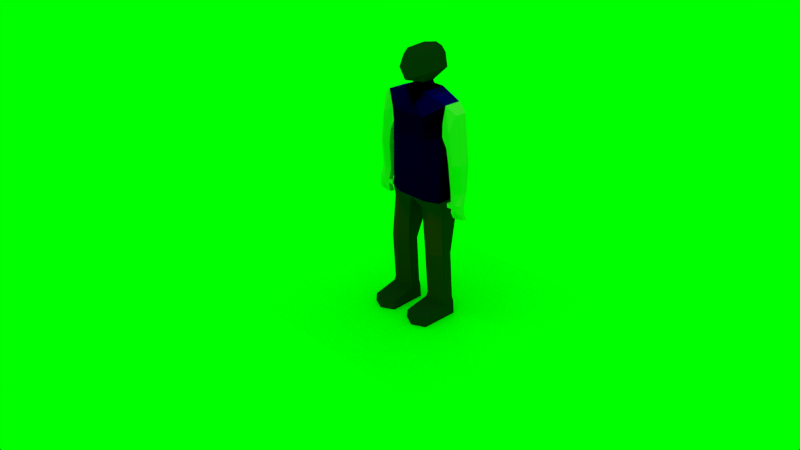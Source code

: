 # Source: perso.blend  (saved by Blender 2.63.0; exported with 4.5.12 LTS)
import bpy
from mathutils import Matrix  # noqa: F401  (used for matrix-valued properties, if any)

bpy.ops.wm.read_factory_settings(use_empty=True)
scene = bpy.context.scene
scene.name = 'Scene'

# ---- collections
col_collection_1 = bpy.data.collections.new('Collection 1'); scene.collection.children.link(col_collection_1)
col_collection_2 = bpy.data.collections.new('Collection 2'); scene.collection.children.link(col_collection_2)
col_collection_2.hide_render = True
col_collection_2.hide_viewport = True
col_collection_3 = bpy.data.collections.new('Collection 3'); scene.collection.children.link(col_collection_3)
col_collection_3.hide_render = True
col_collection_3.hide_viewport = True

# ---- materials (node trees are filled in below, after node groups)
mat_material_001 = bpy.data.materials.new('Material.001')
mat_material_001.alpha_threshold = 0.0
mat_material_001.use_transparent_shadow = False
mat_material_001.preview_render_type = 'CUBE'
mat_material_001.diffuse_color = (0.0, 0.0, 1.0, 1.0)
mat_material_001.roughness = 0.5
mat_material_001.line_color = (0.0, 0.0, 0.0, 1.0)
mat_material = bpy.data.materials.new('Material')
mat_material.alpha_threshold = 0.0
mat_material.use_transparent_shadow = False
mat_material.diffuse_color = (0.03048, 0.03106, 0.03062, 1.0)
mat_material.roughness = 0.5
mat_material.line_color = (0.0, 0.0, 0.0, 1.0)
mat_material_002 = bpy.data.materials.new('Material.002')
mat_material_002.alpha_threshold = 0.0
mat_material_002.use_transparent_shadow = False
mat_material_002.diffuse_color = (0.7613, 0.7206, 0.406, 1.0)
mat_material_002.roughness = 0.5
mat_material_002.line_color = (0.0, 0.0, 0.0, 1.0)
mat_material_007 = bpy.data.materials.new('Material.007')
mat_material_007.alpha_threshold = 0.0
mat_material_007.use_transparent_shadow = False
mat_material_007.diffuse_color = (0.7874, 0.03198, 0.0, 1.0)
mat_material_007.roughness = 0.5
mat_material_007.line_color = (0.0, 0.0, 0.0, 1.0)
mat_material_008 = bpy.data.materials.new('Material.008')
mat_material_008.alpha_threshold = 0.0
mat_material_008.use_transparent_shadow = False
mat_material_008.diffuse_color = (0.0291, 0.0291, 0.0291, 1.0)
mat_material_008.roughness = 0.5
mat_material_008.line_color = (0.0, 0.0, 0.0, 1.0)
mat_material_004 = bpy.data.materials.new('Material.004')
mat_material_004.alpha_threshold = 0.0
mat_material_004.use_transparent_shadow = False
mat_material_004.preview_render_type = 'CUBE'
mat_material_004.diffuse_color = (0.0, 1.0, 0.0, 1.0)
mat_material_004.roughness = 0.5
mat_material_004.specular_intensity = 1.0
mat_material_004.line_color = (0.0, 0.0, 0.0, 1.0)
mat_material_003 = bpy.data.materials.new('Material.003')
mat_material_003.alpha_threshold = 0.0
mat_material_003.use_transparent_shadow = False
mat_material_003.preview_render_type = 'FLAT'
mat_material_003.roughness = 0.5
mat_material_003.line_color = (0.0, 0.0, 0.0, 0.1)

# ---- node groups
ng_auto_smooth = bpy.data.node_groups.new('Auto Smooth', 'GeometryNodeTree')
_s = ng_auto_smooth.interface.new_socket(name='Geometry', in_out='OUTPUT', socket_type='NodeSocketGeometry')
_s = ng_auto_smooth.interface.new_socket(name='Geometry', in_out='INPUT', socket_type='NodeSocketGeometry')
_s = ng_auto_smooth.interface.new_socket(name='Angle', in_out='INPUT', socket_type='NodeSocketFloat')
_s.subtype = 'ANGLE'
_s.min_value = 0.0
_s.max_value = 3.142
ng_auto_smooth.is_modifier = True
_N = ng_auto_smooth.nodes; _L = ng_auto_smooth.links
n0 = _N.new('NodeGroupOutput'); n0.name = 'Group Output'; n0.location = (480, -100)
n1 = _N.new('NodeGroupInput'); n1.name = 'Group Input'; n1.location = (-420, -300)
n2 = _N.new('NodeGroupInput'); n2.name = 'Group Input.001'; n2.location = (-60, -100)
n3 = _N.new('GeometryNodeSetShadeSmooth'); n3.name = 'Set Shade Smooth'; n3.location = (120, -100)
n3.domain = 'EDGE'
n4 = _N.new('GeometryNodeSetShadeSmooth'); n4.name = 'Set Shade Smooth.001'; n4.location = (300, -100)
n5 = _N.new('GeometryNodeInputMeshEdgeAngle'); n5.name = 'Edge Angle'; n5.location = (-420, -220)
n6 = _N.new('GeometryNodeInputEdgeSmooth'); n6.name = 'Is Edge Smooth'; n6.location = (-60, -160)
n7 = _N.new('GeometryNodeInputShadeSmooth'); n7.name = 'Is Face Smooth'; n7.location = (-240, -340)
n8 = _N.new('FunctionNodeBooleanMath'); n8.name = 'Boolean Math'; n8.location = (-60, -220)
n9 = _N.new('FunctionNodeCompare'); n9.name = 'Compare'; n9.location = (-240, -180)
n9.operation = 'LESS_EQUAL'
_L.new(n5.outputs[0], n9.inputs[0])
_L.new(n4.outputs[0], n0.inputs[0])
_L.new(n1.outputs[1], n9.inputs[1])
_L.new(n9.outputs[0], n8.inputs[0])
_L.new(n7.outputs[0], n8.inputs[1])
_L.new(n2.outputs[0], n3.inputs[0])
_L.new(n6.outputs[0], n3.inputs[1])
_L.new(n3.outputs[0], n4.inputs[0])
_L.new(n8.outputs[0], n3.inputs[2])
n0.is_active_output = True

# ---- material node trees

# ---- world
world_world = bpy.data.worlds.new('World'); scene.world = world_world
world_world.color = (0.0, 1.0, 0.0)
world_world.use_sun_shadow = False
world_world.sun_shadow_jitter_overblur = 0.0
world_world.cycles.sampling_method = 'MANUAL'
world_world.cycles.sample_map_resolution = 256

# ---- cameras
cam_camera = bpy.data.cameras.new('Camera')
cam_camera.clip_end = 100.0
cam_camera.lens = 35.0
cam_camera.sensor_width = 32.0
cam_camera.sensor_height = 18.0
cam_camera.ortho_scale = 7.314
cam_camera.dof.focus_distance = 0.0
cam_camera.dof.aperture_fstop = 128.0

# ---- lights
light_lamp_001 = bpy.data.lights.new('Lamp.001', 'POINT')
light_lamp_001.transmission_factor = 0.0
light_lamp_001.cutoff_distance = 30.0
light_lamp_001.energy = 500.0
light_lamp_001.shadow_buffer_clip_start = 1.001
light_lamp_001.shadow_soft_size = 1.0
light_lamp_001.shadow_maximum_resolution = 0.006
light_lamp_001.use_absolute_resolution = True
light_lamp_001.cycles.use_multiple_importance_sampling = False
light_lamp = bpy.data.lights.new('Lamp', 'POINT')
light_lamp.transmission_factor = 0.0
light_lamp.cutoff_distance = 30.0
light_lamp.energy = 500.0
light_lamp.shadow_buffer_clip_start = 1.001
light_lamp.shadow_soft_size = 1.0
light_lamp.shadow_maximum_resolution = 0.006
light_lamp.use_absolute_resolution = True
light_lamp.cycles.use_multiple_importance_sampling = False

# ---- meshes
me_plane_001 = bpy.data.meshes.new('Plane.001')
me_plane_001.from_pydata([(1.0, -0.1868, -0.978), (1.0, 0.1626, -0.978), (0.3333, -0.1695, -0.978), (0.3333, 0.1453, -0.978), (1.0, -0.272, 0.4617), (1.0, 0.0668, 0.4617), (0.3333, -0.2741, 0.4617), (0.3333, 0.06897, 0.4617), (0.923, -0.2125, 1.732), (0.923, 0.3644, 1.732), (0.2386, -0.2969, 1.732), (0.2386, 0.4978, 1.732), (0.485, -0.4725, 2.056), (0.8892, -0.3061, 2.055), (0.485, 0.5312, 2.056), (0.8892, 0.4328, 2.055), (0.9244, -0.2387, 3.962), (0.9244, 0.2287, 3.962), (1.052, 0.2547, 4.862), (1.052, -0.2612, 4.862), (0.485, -0.4725, 3.799), (0.485, 0.4624, 3.799), (0.485, -0.528, 4.478), (0.7275, -0.3199, 4.983), (0.7275, 0.2957, 4.983), (0.485, 0.5038, 4.478), (0.3637, 0.3455, 5.112), (0.3637, -0.3697, 5.112), (0.2079, 0.1748, 5.198), (0.2079, -0.199, 5.198), (0.1819, 0.1748, 5.281), (0.1819, -0.199, 5.281), (-0.03041, 0.5952, 5.481), (0.5082, 0.3589, 5.647), (0.4869, -0.4156, 5.608), (-0.004748, 0.6764, 6.049), (0.4088, 0.3851, 6.018), (0.4088, -0.3482, 5.936), (1.066, -0.2279, 3.692), (1.066, 0.2091, 3.692), (1.339, 0.1813, 4.637), (1.339, -0.1603, 4.637), (1.139, -0.2193, 3.246), (1.139, 0.2005, 3.246), (1.521, 0.1463, 3.279), (1.521, -0.1651, 3.279), (1.17, -0.1478, 2.433), (1.17, 0.1291, 2.433), (1.518, 0.09489, 2.463), (1.518, -0.1137, 2.463), (-0.01546, 0.4347, 6.209), (0.3141, 0.3082, 6.167), (0.323, -0.2786, 6.117), (0.6633, -0.3429, -0.978), (0.6633, 0.3187, -0.978), (0.6633, -0.4334, 0.4617), (0.6633, 0.2282, 0.4617), (0.5773, -0.3969, 1.732), (0.5773, 0.5735, 1.732), (1.035, -0.2051, -1.127), (1.035, 0.1809, -1.127), (0.2984, -0.186, -1.127), (0.2984, 0.1618, -1.127), (0.6629, -0.3775, -1.127), (0.6629, 0.3533, -1.127), (1.055, -0.2157, -1.531), (1.055, 0.1914, -1.531), (0.2783, -0.1955, -1.531), (0.2783, 0.1713, -1.531), (0.6627, -0.3975, -1.531), (0.6627, 0.3733, -1.531), (0.9976, -0.9607, -1.277), (0.299, -0.9426, -1.277), (0.6448, -1.124, -1.277), (1.037, -0.9526, -1.531), (0.26, -0.9325, -1.531), (0.6444, -1.134, -1.531), (0.9472, 0.2683, 4.366), (0.9472, -0.2544, 4.366), (0.485, 0.4831, 4.138), (0.485, -0.5002, 4.138), (1.234, 0.311, 4.17), (1.234, -0.3183, 4.17), (1.33, 0.2762, 3.263), (1.33, -0.295, 3.263), (1.344, 0.1875, 2.448), (1.344, -0.2063, 2.448), (1.219, -0.1798, 2.111), (1.219, -0.03891, 2.111), (1.567, -0.04882, 2.142), (1.567, -0.1699, 2.142), (1.393, -0.01602, 2.126), (1.393, -0.2027, 2.126), (1.231, -0.1798, 1.986), (1.231, -0.03891, 1.986), (1.578, -0.04882, 2.017), (1.578, -0.1699, 2.017), (1.404, -0.03028, 2.001), (1.404, -0.1884, 2.001), (1.071, -0.1798, 2.098), (1.071, -0.03891, 2.098), (1.082, -0.1798, 1.973), (1.082, -0.03891, 1.973), (1.226, -0.1798, 1.86), (1.226, -0.03891, 1.86), (1.399, -0.03028, 1.875), (1.399, -0.1884, 1.875), (1.589, -0.04882, 1.899), (1.589, -0.1699, 1.899), (1.415, -0.03028, 1.884), (1.415, -0.1884, 1.884), (1.24, -0.1118, 1.695), (1.24, 0.02909, 1.695), (1.414, 0.03772, 1.71), (1.414, -0.1204, 1.71), (1.603, 0.01918, 1.734), (1.603, -0.1019, 1.734), (1.429, 0.03772, 1.719), (1.429, -0.1204, 1.719), (-1.0, -0.1868, -0.978), (-1.0, 0.1626, -0.978), (-0.3333, -0.1695, -0.978), (-0.3333, 0.1453, -0.978), (-1.0, -0.272, 0.4617), (-1.0, 0.0668, 0.4617), (-0.3333, -0.2741, 0.4617), (-0.3333, 0.06897, 0.4617), (-0.923, -0.2125, 1.732), (-0.923, 0.3644, 1.732), (-0.2386, -0.2969, 1.732), (-0.2386, 0.4978, 1.732), (0.0, -0.4725, 2.056), (0.0, 0.5992, 2.056), (0.0, -0.4642, 5.053), (0.0, 0.44, 5.053), (-0.485, -0.4725, 2.056), (-0.8892, -0.3061, 2.055), (-0.485, 0.5312, 2.056), (-0.8892, 0.4328, 2.055), (0.0, 0.3339, 5.198), (-0.9244, -0.2387, 3.962), (-0.9244, 0.2287, 3.962), (-1.052, 0.2547, 4.862), (-1.052, -0.2612, 4.862), (-0.485, -0.4725, 3.799), (-0.485, 0.4624, 3.799), (0.0, -0.4725, 3.799), (0.0, 0.4624, 3.799), (0.0, -0.528, 4.478), (0.0, 0.5038, 4.478), (-0.485, -0.528, 4.478), (-0.7275, -0.3199, 4.983), (-0.7275, 0.2957, 4.983), (-0.485, 0.5038, 4.478), (-0.3637, 0.3455, 5.112), (0.0, -0.3581, 5.198), (-0.3637, -0.3697, 5.112), (-0.2079, 0.1748, 5.198), (-0.2079, -0.199, 5.198), (0.0, 0.2458, 5.281), (0.0, -0.27, 5.281), (-0.1819, 0.1748, 5.281), (-0.1819, -0.199, 5.281), (0.03041, 0.5952, 5.481), (0.0, -0.6823, 5.411), (-0.5082, 0.3589, 5.647), (-0.4869, -0.4156, 5.608), (0.004748, 0.6764, 6.049), (0.0, -0.5696, 5.974), (-0.4088, 0.3851, 6.018), (-0.4088, -0.3482, 5.936), (-1.066, -0.2279, 3.692), (-1.066, 0.2091, 3.692), (-1.339, 0.1813, 4.637), (-1.339, -0.1603, 4.637), (-1.139, -0.2193, 3.246), (-1.139, 0.2005, 3.246), (-1.521, 0.1463, 3.279), (-1.521, -0.1651, 3.279), (-1.17, -0.1478, 2.433), (-1.17, 0.1291, 2.433), (-1.518, 0.09489, 2.463), (-1.518, -0.1137, 2.463), (0.01546, 0.4347, 6.209), (0.0, -0.4222, 6.159), (-0.3141, 0.3082, 6.167), (-0.323, -0.2786, 6.117), (-0.6633, -0.3429, -0.978), (-0.6633, 0.3187, -0.978), (-0.6633, -0.4334, 0.4617), (-0.6633, 0.2282, 0.4617), (-0.5773, -0.3969, 1.732), (-0.5773, 0.5735, 1.732), (-1.035, -0.2051, -1.127), (-1.035, 0.1809, -1.127), (-0.2984, -0.186, -1.127), (-0.2984, 0.1618, -1.127), (-0.6629, -0.3775, -1.127), (-0.6629, 0.3533, -1.127), (-1.055, -0.2157, -1.531), (-1.055, 0.1914, -1.531), (-0.2783, -0.1955, -1.531), (-0.2783, 0.1713, -1.531), (-0.6627, -0.3975, -1.531), (-0.6627, 0.3733, -1.531), (-0.9976, -0.9607, -1.277), (-0.299, -0.9426, -1.277), (-0.6448, -1.124, -1.277), (-1.037, -0.9526, -1.531), (-0.26, -0.9325, -1.531), (-0.6444, -1.134, -1.531), (-0.9472, 0.2683, 4.366), (-0.9472, -0.2544, 4.366), (0.0, 0.4831, 4.138), (-0.485, 0.4831, 4.138), (-0.485, -0.5002, 4.138), (0.0, -0.5002, 4.138), (-1.234, 0.311, 4.17), (-1.234, -0.3183, 4.17), (-1.33, 0.2762, 3.263), (-1.33, -0.295, 3.263), (-1.344, 0.1875, 2.448), (-1.344, -0.2063, 2.448), (-1.219, -0.1798, 2.111), (-1.219, -0.03891, 2.111), (-1.567, -0.04882, 2.142), (-1.567, -0.1699, 2.142), (-1.393, -0.01602, 2.126), (-1.393, -0.2027, 2.126), (-1.231, -0.1798, 1.986), (-1.231, -0.03891, 1.986), (-1.578, -0.04882, 2.017), (-1.578, -0.1699, 2.017), (-1.404, -0.03028, 2.001), (-1.404, -0.1884, 2.001), (-1.071, -0.1798, 2.098), (-1.071, -0.03891, 2.098), (-1.082, -0.1798, 1.973), (-1.082, -0.03891, 1.973), (-1.226, -0.1798, 1.86), (-1.226, -0.03891, 1.86), (-1.399, -0.03028, 1.875), (-1.399, -0.1884, 1.875), (-1.589, -0.04882, 1.899), (-1.589, -0.1699, 1.899), (-1.415, -0.03028, 1.884), (-1.415, -0.1884, 1.884), (-1.24, -0.1118, 1.695), (-1.24, 0.02909, 1.695), (-1.414, 0.03772, 1.71), (-1.414, -0.1204, 1.71), (-1.603, 0.01918, 1.734), (-1.603, -0.1019, 1.734), (-1.429, 0.03772, 1.719), (-1.429, -0.1204, 1.719), (0.0, -0.4725, 3.364), (0.0, -0.4725, 2.928), (0.0, -0.4725, 2.492), (0.485, 0.4796, 3.364), (0.485, 0.4968, 2.928), (0.485, 0.514, 2.492), (0.898, 0.3818, 2.531), (0.9068, 0.3308, 3.008), (0.9156, 0.2797, 3.485), (0.9156, -0.2556, 3.485), (0.9068, -0.2724, 3.008), (0.898, -0.2893, 2.531), (0.485, -0.4725, 3.364), (0.485, -0.4725, 2.928), (0.485, -0.4725, 2.492), (0.0, 0.4966, 3.364), (0.0, 0.5308, 2.928), (0.0, 0.565, 2.492), (-0.485, 0.4796, 3.364), (-0.485, 0.4968, 2.928), (-0.485, 0.514, 2.492), (-0.898, 0.3818, 2.531), (-0.9068, 0.3308, 3.008), (-0.9156, 0.2797, 3.485), (-0.9156, -0.2556, 3.485), (-0.9068, -0.2724, 3.008), (-0.898, -0.2893, 2.531), (-0.485, -0.4725, 3.364), (-0.485, -0.4725, 2.928), (-0.485, -0.4725, 2.492)], [], [(62, 61, 2, 3), (56, 5, 1, 54), (3, 2, 6, 7), (0, 1, 5, 4), (53, 0, 4, 55), (11, 10, 131, 132), (77, 18, 40, 81), (12, 131, 10, 57), (8, 9, 15, 13), (58, 14, 15, 9), (264, 263, 17, 16), (260, 261, 15, 14), (264, 16, 20, 267), (269, 257, 131, 12), (272, 260, 14, 132), (79, 213, 149, 25), (216, 80, 22, 148), (22, 19, 23, 27), (24, 23, 19, 18), (77, 79, 25, 18), (23, 24, 26, 27), (26, 25, 149, 134), (22, 27, 133, 148), (80, 78, 19, 22), (26, 24, 18, 25), (26, 28, 29, 27), (28, 26, 134, 139), (29, 155, 133, 27), (30, 31, 29, 28), (34, 164, 160, 31), (28, 139, 159, 30), (139, 155, 160, 159), (31, 160, 155, 29), (37, 168, 164, 34), (33, 34, 31, 30), (18, 19, 41, 40), (30, 159, 32, 33), (51, 52, 37, 36), (36, 37, 34, 33), (81, 40, 44, 83), (33, 32, 35, 36), (82, 41, 19, 78), (16, 17, 39, 38), (86, 49, 45, 84), (40, 41, 45, 44), (38, 39, 43, 42), (84, 45, 41, 82), (85, 48, 89, 91), (42, 43, 47, 46), (83, 44, 48, 85), (44, 45, 49, 48), (52, 51, 50, 184), (36, 35, 50, 51), (52, 184, 168, 37), (59, 60, 1, 0), (7, 56, 54, 3), (2, 53, 55, 6), (12, 57, 8, 13), (58, 11, 132, 14), (68, 67, 61, 62), (65, 66, 60, 59), (64, 62, 3, 54), (54, 1, 60, 64), (53, 2, 61, 63), (63, 59, 0, 53), (70, 69, 67, 68), (66, 65, 69, 70), (64, 60, 66, 70), (70, 68, 62, 64), (69, 65, 74, 76), (75, 72, 61, 67), (76, 74, 71, 73), (73, 72, 75, 76), (76, 75, 67, 69), (71, 74, 65, 59), (73, 71, 59, 63), (63, 61, 72, 73), (17, 77, 81, 39), (21, 147, 213, 79), (146, 20, 80, 216), (17, 21, 79, 77), (20, 16, 78, 80), (39, 81, 83, 43), (38, 82, 78, 16), (46, 86, 84, 42), (42, 84, 82, 38), (86, 46, 87, 92), (43, 83, 85, 47), (98, 96, 90, 92), (88, 94, 102, 100), (91, 88, 47, 85), (46, 47, 88, 87), (92, 90, 49, 86), (48, 49, 90, 89), (97, 95, 107, 109), (105, 104, 94, 97), (89, 90, 96, 95), (92, 87, 93, 98), (91, 89, 95, 97), (97, 94, 88, 91), (99, 100, 102, 101), (87, 88, 100, 99), (93, 87, 99, 101), (101, 102, 94, 93), (106, 103, 111, 114), (98, 93, 103, 106), (97, 98, 106, 105), (93, 94, 104, 103), (107, 108, 116, 115), (95, 96, 108, 107), (109, 110, 98, 97), (110, 108, 96, 98), (111, 112, 113, 114), (118, 117, 115, 116), (109, 107, 115, 117), (113, 112, 104, 105), (117, 118, 110, 109), (103, 104, 112, 111), (118, 116, 108, 110), (105, 106, 114, 113), (196, 122, 121, 195), (192, 190, 124, 128), (190, 188, 120, 124), (122, 126, 125, 121), (119, 123, 124, 120), (187, 189, 123, 119), (126, 130, 129, 125), (123, 127, 128, 124), (189, 191, 127, 123), (130, 132, 131, 129), (211, 217, 173, 142), (135, 191, 129, 131), (127, 136, 138, 128), (192, 128, 138, 137), (279, 140, 141, 278), (275, 137, 138, 276), (279, 282, 144, 140), (284, 135, 131, 257), (272, 132, 137, 275), (214, 153, 149, 213), (216, 148, 150, 215), (150, 156, 151, 143), (152, 142, 143, 151), (211, 142, 153, 214), (151, 156, 154, 152), (154, 134, 149, 153), (150, 148, 133, 156), (215, 150, 143, 212), (154, 153, 142, 152), (154, 156, 158, 157), (157, 139, 134, 154), (158, 156, 133, 155), (161, 157, 158, 162), (166, 162, 160, 164), (157, 161, 159, 139), (139, 159, 160, 155), (162, 158, 155, 160), (170, 166, 164, 168), (165, 161, 162, 166), (142, 173, 174, 143), (161, 165, 163, 159), (185, 169, 170, 186), (169, 165, 166, 170), (217, 219, 177, 173), (165, 169, 167, 163), (218, 212, 143, 174), (140, 171, 172, 141), (222, 220, 178, 182), (173, 177, 178, 174), (171, 175, 176, 172), (220, 218, 174, 178), (221, 227, 225, 181), (175, 179, 180, 176), (219, 221, 181, 177), (177, 181, 182, 178), (186, 184, 183, 185), (169, 185, 183, 167), (186, 170, 168, 184), (193, 119, 120, 194), (130, 126, 190, 192), (126, 122, 188, 190), (121, 125, 189, 187), (125, 129, 191, 189), (135, 136, 127, 191), (192, 137, 132, 130), (202, 196, 195, 201), (199, 193, 194, 200), (198, 188, 122, 196), (188, 198, 194, 120), (187, 197, 195, 121), (197, 187, 119, 193), (204, 202, 201, 203), (200, 204, 203, 199), (198, 204, 200, 194), (204, 198, 196, 202), (203, 210, 208, 199), (209, 201, 195, 206), (210, 207, 205, 208), (207, 210, 209, 206), (210, 203, 201, 209), (205, 193, 199, 208), (207, 197, 193, 205), (197, 207, 206, 195), (141, 172, 217, 211), (145, 214, 213, 147), (146, 216, 215, 144), (141, 211, 214, 145), (144, 215, 212, 140), (172, 176, 219, 217), (171, 140, 212, 218), (179, 175, 220, 222), (175, 171, 218, 220), (222, 228, 223, 179), (176, 180, 221, 219), (234, 228, 226, 232), (224, 236, 238, 230), (227, 221, 180, 224), (179, 223, 224, 180), (228, 222, 182, 226), (181, 225, 226, 182), (233, 245, 243, 231), (241, 233, 230, 240), (225, 231, 232, 226), (228, 234, 229, 223), (227, 233, 231, 225), (233, 227, 224, 230), (235, 237, 238, 236), (223, 235, 236, 224), (229, 237, 235, 223), (237, 229, 230, 238), (242, 250, 247, 239), (234, 242, 239, 229), (233, 241, 242, 234), (229, 239, 240, 230), (243, 251, 252, 244), (231, 243, 244, 232), (245, 233, 234, 246), (246, 234, 232, 244), (247, 250, 249, 248), (254, 252, 251, 253), (245, 253, 251, 243), (249, 241, 240, 248), (253, 245, 246, 254), (239, 247, 248, 240), (254, 246, 244, 252), (241, 249, 250, 242), (13, 15, 261, 266), (266, 261, 262, 265), (265, 262, 263, 264), (21, 17, 263, 258), (258, 263, 262, 259), (259, 262, 261, 260), (13, 266, 269, 12), (266, 265, 268, 269), (265, 264, 267, 268), (20, 146, 255, 267), (267, 255, 256, 268), (268, 256, 257, 269), (147, 21, 258, 270), (270, 258, 259, 271), (271, 259, 260, 272), (136, 281, 276, 138), (281, 280, 277, 276), (280, 279, 278, 277), (145, 273, 278, 141), (273, 274, 277, 278), (274, 275, 276, 277), (136, 135, 284, 281), (281, 284, 283, 280), (280, 283, 282, 279), (144, 282, 255, 146), (282, 283, 256, 255), (283, 284, 257, 256), (147, 270, 273, 145), (270, 271, 274, 273), (271, 272, 275, 274), (55, 57, 10, 6), (8, 4, 5, 9), (58, 56, 7, 11), (11, 7, 6, 10), (56, 58, 9, 5), (57, 55, 4, 8)])
me_plane_001.polygons.foreach_set('material_index', [4, 3, 3, 3, 3, 3, 2, 3, 3, 3, 0, 0, 0, 0, 0, 0, 0, 0, 0, 0, 0, 0, 0, 0, 0, 0, 0, 0, 0, 1, 0, 0, 0, 1, 1, 2, 1, 1, 1, 2, 1, 2, 2, 2, 2, 2, 2, 2, 2, 2, 2, 1, 1, 1, 4, 3, 3, 3, 3, 4, 4, 4, 4, 4, 4, 4, 4, 4, 4, 4, 4, 4, 4, 4, 4, 4, 4, 2, 0, 0, 0, 0, 2, 2, 2, 2, 2, 2, 2, 2, 2, 2, 2, 2, 2, 2, 2, 2, 2, 2, 2, 2, 2, 2, 2, 2, 2, 2, 2, 2, 2, 2, 2, 2, 2, 2, 2, 2, 2, 2, 4, 3, 3, 3, 3, 3, 3, 3, 3, 3, 2, 3, 3, 3, 0, 0, 0, 0, 0, 0, 0, 0, 0, 0, 0, 0, 0, 0, 0, 0, 0, 0, 0, 1, 0, 0, 0, 1, 1, 2, 1, 1, 1, 2, 1, 2, 2, 2, 2, 2, 2, 2, 2, 2, 2, 1, 1, 1, 4, 3, 3, 3, 3, 3, 3, 4, 4, 4, 4, 4, 4, 4, 4, 4, 4, 4, 4, 4, 4, 4, 4, 4, 4, 2, 0, 0, 0, 0, 2, 2, 2, 2, 2, 2, 2, 2, 2, 2, 2, 2, 2, 2, 2, 2, 2, 2, 2, 2, 2, 2, 2, 2, 2, 2, 2, 2, 2, 2, 2, 2, 2, 2, 2, 2, 2, 2, 0, 0, 0, 0, 0, 0, 0, 0, 0, 0, 0, 0, 0, 0, 0, 0, 0, 0, 0, 0, 0, 0, 0, 0, 0, 0, 0, 0, 0, 0, 3, 3, 3, 3, 3, 3])
me_plane_001.materials.append(mat_material_001)
me_plane_001.materials.append(mat_material)
me_plane_001.materials.append(mat_material_002)
me_plane_001.materials.append(mat_material_007)
me_plane_001.materials.append(mat_material_008)
me_plane_001.use_remesh_preserve_volume = False
me_plane_001.use_remesh_preserve_attributes = False
me_plane_001.use_mirror_vertex_groups = False
me_plane_001.update()
me_plane_005 = bpy.data.meshes.new('Plane.005')
me_plane_005.from_pydata([(1.975, -1.975, 0.0), (-1.975, -1.975, 0.0), (1.975, 1.975, 0.0), (-1.975, 1.975, 0.0)], [], [(2, 3, 1, 0)])
me_plane_005.materials.append(mat_material_004)
me_plane_005.use_remesh_preserve_volume = False
me_plane_005.use_remesh_preserve_attributes = False
me_plane_005.use_mirror_vertex_groups = False
me_plane_005.update()
me_plane = bpy.data.meshes.new('Plane')
me_plane.from_pydata([], [], [])
_ca = me_plane.color_attributes.new('Col', 'BYTE_COLOR', 'CORNER')
_ca.data.foreach_set('color', [])
_ca = me_plane.color_attributes.new('Col.001', 'BYTE_COLOR', 'CORNER')
_ca.data.foreach_set('color', [])
me_plane.use_remesh_preserve_volume = False
me_plane.use_remesh_preserve_attributes = False
me_plane.use_mirror_vertex_groups = False
me_plane.update()
me_plane_004 = bpy.data.meshes.new('Plane.004')
me_plane_004.from_pydata([(-8.837, -3.13, -5.632), (-9.02, -2.894, 10.09), (3.579, 6.527, -5.632), (3.396, 6.763, 10.09)], [], [(2, 3, 1, 0)])
me_plane_004.use_remesh_preserve_volume = False
me_plane_004.use_remesh_preserve_attributes = False
me_plane_004.use_mirror_vertex_groups = False
me_plane_004.update()
me_plane_003 = bpy.data.meshes.new('Plane.003')
me_plane_003.from_pydata([(4.818, -5.281, 0.0), (-9.4, -5.281, 0.0), (4.818, 8.936, 0.0), (-9.4, 8.936, 0.0)], [], [(2, 3, 1, 0)])
me_plane_003.materials.append(mat_material_003)
me_plane_003.use_remesh_preserve_volume = False
me_plane_003.use_remesh_preserve_attributes = False
me_plane_003.use_mirror_vertex_groups = False
me_plane_003.update()
arm_armature = bpy.data.armatures.new('Armature')  # bones are not reproduced

# ---- objects
ob_armature = bpy.data.objects.new('Armature', arm_armature)
ob_plane_001 = bpy.data.objects.new('Plane.001', me_plane_001)
ob_plane_004 = bpy.data.objects.new('Plane.004', me_plane_005)
ob_lamp_001 = bpy.data.objects.new('Lamp.001', light_lamp_001)
ob_plane = bpy.data.objects.new('Plane', me_plane)
ob_lamp = bpy.data.objects.new('Lamp', light_lamp)
ob_camera = bpy.data.objects.new('Camera', cam_camera)
ob_plane_003 = bpy.data.objects.new('Plane.003', me_plane_004)
ob_plane_002 = bpy.data.objects.new('Plane.002', me_plane_003)

# ---- transforms, parenting, visibility, modifiers, constraints
ob_armature.location = (0.0, 0.0, 1.979)
ob_armature.lineart.crease_threshold = 0.0
ob_plane_001.parent = ob_armature
ob_plane_001.matrix_parent_inverse = Matrix(((1.0, 0.0, 0.0, -0.0), (0.0, 1.0, 0.0, -0.0), (0.0, 0.0, 1.0, -1.979), (0.0, 0.0, 0.0, 1.0)))
ob_plane_001.location = (0.0, 0.0, 0.8462)
ob_plane_001.scale = (0.5499, 0.5499, 0.5499)
ob_plane_001.lineart.crease_threshold = 0.0
_vg = ob_plane_001.vertex_groups.new(name='Ventre')
_vg = ob_plane_001.vertex_groups.new(name='Buste')
for _i, _w in zip([26, 27, 28, 29, 30, 31, 32, 133, 134, 139, 146, 147, 148, 149, 154, 155, 156, 157, 158, 159, 160, 161, 162, 163, 213, 216, 255, 270], [0.5441, 0.4946, 0.9674, 0.954, 0.983, 0.9722, 0.14, 0.6346, 0.6936, 0.9032, 0.3749, 0.4079, 0.3343, 0.4148, 0.5441, 0.869, 0.4946, 0.9674, 0.954, 0.9863, 0.9719, 0.983, 0.9722, 0.14, 0.4113, 0.3548, 0.2794, 0.1907]): _vg.add([_i], _w, 'REPLACE')
_vg = ob_plane_001.vertex_groups.new(name='Tete')
for _i, _w in zip([28, 29, 30, 31, 139, 155, 157, 158, 159, 160, 161, 162], [0.8406, 0.7809, 0.9232, 0.875, 0.5574, 0.4078, 0.8406, 0.7809, 0.9381, 0.8737, 0.9232, 0.875]): _vg.add([_i], _w, 'REPLACE')
_vg = ob_plane_001.vertex_groups.new(name='BrasG')
for _i, _w in zip([16, 17, 18, 38, 39, 40, 41, 42, 43, 44, 45, 77, 78, 81, 82, 83, 84], [0.5752, 0.6462, 0.04353, 0.6844, 0.774, 0.1448, 0.1612, 0.5078, 0.6085, 0.7079, 0.6354, 0.7953, 0.7955, 0.4747, 0.3866, 0.597, 0.4582]): _vg.add([_i], _w, 'REPLACE')
_vg = ob_plane_001.vertex_groups.new(name='AvantBrasG')
for _i, _w in zip([44, 45, 46, 47, 48, 49, 85, 86], [0.2641, 0.08159, 0.4288, 0.5687, 0.6947, 0.596, 0.7613, 0.5783]): _vg.add([_i], _w, 'REPLACE')
_vg = ob_plane_001.vertex_groups.new(name='MainG')
for _i, _w in zip([91, 92], [0.7548, 0.4027]): _vg.add([_i], _w, 'REPLACE')
_vg = ob_plane_001.vertex_groups.new(name='Bone.009')
_vg = ob_plane_001.vertex_groups.new(name='Bone.016')
_vg = ob_plane_001.vertex_groups.new(name='Bone.010')
_vg = ob_plane_001.vertex_groups.new(name='Bone.011')
_vg = ob_plane_001.vertex_groups.new(name='Bone.012')
_vg = ob_plane_001.vertex_groups.new(name='Bone.013')
_vg = ob_plane_001.vertex_groups.new(name='Bone.014')
_vg = ob_plane_001.vertex_groups.new(name='Bone.015')
_vg = ob_plane_001.vertex_groups.new(name='BrasD')
for _i, _w in zip([140, 141, 142, 171, 172, 173, 174, 175, 176, 177, 178, 211, 212, 217, 218, 219, 220], [0.5717, 0.6428, 0.04508, 0.682, 0.7718, 0.1519, 0.1684, 0.504, 0.6048, 0.7118, 0.6395, 0.7945, 0.7946, 0.4777, 0.3897, 0.5972, 0.4583]): _vg.add([_i], _w, 'REPLACE')
_vg = ob_plane_001.vertex_groups.new(name='AvantBrasD')
for _i, _w in zip([177, 178, 179, 180, 181, 182, 221, 222], [0.2741, 0.09181, 0.4206, 0.5609, 0.7017, 0.6034, 0.7612, 0.5782]): _vg.add([_i], _w, 'REPLACE')
_vg = ob_plane_001.vertex_groups.new(name='MainD')
for _i, _w in zip([227, 228], [0.7557, 0.4024]): _vg.add([_i], _w, 'REPLACE')
_vg = ob_plane_001.vertex_groups.new(name='Bone.023')
_vg = ob_plane_001.vertex_groups.new(name='Bone.030')
_vg = ob_plane_001.vertex_groups.new(name='Bone.024')
_vg = ob_plane_001.vertex_groups.new(name='Bone.025')
_vg = ob_plane_001.vertex_groups.new(name='Bone.026')
_vg = ob_plane_001.vertex_groups.new(name='Bone.027')
_vg = ob_plane_001.vertex_groups.new(name='Bone.028')
_vg = ob_plane_001.vertex_groups.new(name='Bone.029')
_vg = ob_plane_001.vertex_groups.new(name='CuisseG')
for _i, _w in zip([4, 5, 6, 7, 8, 9, 10, 12, 13, 14, 55, 56, 57], [0.2249, 0.586, 0.2498, 0.6115, 0.4108, 0.06349, 0.5539, 0.3788, 0.2614, 0.1912, 0.208, 0.8795, 0.5773]): _vg.add([_i], _w, 'REPLACE')
_vg = ob_plane_001.vertex_groups.new(name='MolletG')
for _i, _w in zip([0, 1, 2, 3, 4, 5, 6, 7, 53, 54, 55, 56, 59, 60, 61, 62, 63, 64], [0.5553, 0.6175, 0.5949, 0.65, 0.04142, 0.487, 0.04659, 0.4973, 0.6807, 0.7882, 0.01699, 0.8483, 0.3276, 0.4016, 0.378, 0.4439, 0.4957, 0.6268]): _vg.add([_i], _w, 'REPLACE')
_vg = ob_plane_001.vertex_groups.new(name='PiedG')
for _i, _w in zip([0, 1, 2, 3, 53, 54, 59, 60, 61, 62, 63, 64, 69, 71, 72, 73, 74, 75, 76], [0.5264, 0.4574, 0.5511, 0.5034, 0.9833, 0.6991, 0.4346, 0.149, 0.449, 0.2091, 1.0, 0.4693, 0.7344, 0.2992, 0.1514, 0.7957, 0.3298, 0.1345, 1.0]): _vg.add([_i], _w, 'REPLACE')
_vg = ob_plane_001.vertex_groups.new(name='CuisseD')
for _i, _w in zip([123, 124, 125, 126, 127, 128, 129, 135, 136, 137, 189, 190, 191], [0.2298, 0.5906, 0.2451, 0.6071, 0.4157, 0.06869, 0.5506, 0.3787, 0.2663, 0.1911, 0.208, 0.8795, 0.5779]): _vg.add([_i], _w, 'REPLACE')
_vg = ob_plane_001.vertex_groups.new(name='MolletD')
for _i, _w in zip([119, 120, 121, 122, 123, 124, 125, 126, 187, 188, 189, 190, 193, 194, 195, 196, 197, 198], [0.5599, 0.622, 0.5904, 0.6456, 0.04745, 0.4927, 0.04059, 0.4917, 0.6807, 0.7881, 0.01694, 0.8482, 0.3331, 0.407, 0.3726, 0.4386, 0.4956, 0.6268]): _vg.add([_i], _w, 'REPLACE')
_vg = ob_plane_001.vertex_groups.new(name='PiedD')
for _i, _w in zip([119, 120, 121, 122, 187, 188, 193, 194, 195, 196, 197, 198, 203, 205, 206, 207, 208, 209, 210], [0.5326, 0.4637, 0.5449, 0.4972, 0.9833, 0.6991, 0.4417, 0.1566, 0.4419, 0.2016, 1.0, 0.4692, 0.7344, 0.3062, 0.1435, 0.7953, 0.3376, 0.1256, 1.0]): _vg.add([_i], _w, 'REPLACE')
_vg = ob_plane_001.vertex_groups.new(name='MainG.001')
_vg = ob_plane_001.vertex_groups.new(name='MainD.001')
_m = ob_plane_001.modifiers.new('Armature', 'ARMATURE')
_m.object = ob_armature
_m.use_bone_envelopes = True
_m = ob_plane_001.modifiers.new('Auto Smooth', 'NODES')
_m.node_group = ng_auto_smooth
_gi = [s.identifier for s in ng_auto_smooth.interface.items_tree if s.item_type == 'SOCKET' and s.in_out == 'INPUT']
_m[_gi[1]] = 0.5236  # Angle
ob_plane_004.location = (0.0, 0.0, 0.0)
ob_plane_004.lineart.crease_threshold = 0.0
ob_lamp_001.location = (4.39, 0.3233, 23.53)
ob_lamp_001.rotation_euler = (0.6503, 0.05522, 1.866)
ob_lamp_001.lock_rotations_4d = False
ob_lamp_001.empty_display_type = 'ARROWS'
ob_lamp_001.color = (0.0, 0.0, 0.0, 0.0)
ob_lamp_001.lineart.crease_threshold = 0.0
ob_plane.location = (0.0, 0.0, 0.8462)
ob_plane.scale = (-0.1932, -0.1932, -0.1932)
ob_plane.lineart.crease_threshold = 0.0
ob_lamp.location = (-2.887, -4.215, 22.14)
ob_lamp.rotation_euler = (0.6503, 0.05522, 1.866)
ob_lamp.lock_rotations_4d = False
ob_lamp.empty_display_type = 'ARROWS'
ob_lamp.color = (0.0, 0.0, 0.0, 0.0)
ob_lamp.lineart.crease_threshold = 0.0
ob_camera.location = (8.71, -8.628, 7.5)
ob_camera.rotation_euler = (1.109, 0.01082, 0.8149)
ob_camera.lock_rotations_4d = False
ob_camera.empty_display_type = 'ARROWS'
ob_camera.color = (0.0, 0.0, 0.0, 0.0)
ob_camera.display_type = 'WIRE'
ob_camera.lineart.crease_threshold = 0.0
ob_plane_003.location = (0.0, 0.0, 0.0)
ob_plane_003.lineart.crease_threshold = 0.0
ob_plane_002.location = (0.0, 0.0, 0.0)
ob_plane_002.lineart.crease_threshold = 0.0

# ---- collection membership
col_collection_1.objects.link(ob_armature)
col_collection_1.objects.link(ob_plane_001)
col_collection_1.objects.link(ob_plane_004)
col_collection_1.objects.link(ob_lamp_001)
col_collection_1.objects.link(ob_plane)
col_collection_1.objects.link(ob_lamp)
col_collection_1.objects.link(ob_camera)
col_collection_2.objects.link(ob_plane_003)
col_collection_3.objects.link(ob_plane_002)

# ---- scene / render settings (as saved in the file)
scene.camera = ob_camera
scene.frame_start = 1; scene.frame_end = 250; scene.frame_set(1)
scene.render.engine = 'BLENDER_EEVEE_NEXT'
scene.render.image_settings.color_mode = 'RGB'
scene.render.image_settings.compression = 90
scene.render.dither_intensity = 0.0
scene.render.bake_margin = 2
scene.render.bake_bias = 0.0
scene.cycles.use_denoising = False
scene.cycles.samples = 10
scene.cycles.sampling_pattern = 'TABULATED_SOBOL'
scene.cycles.light_sampling_threshold = 0.0
scene.cycles.use_adaptive_sampling = False
scene.cycles.use_light_tree = False
scene.cycles.blur_glossy = 0.0
scene.cycles.volume_bounces = 1
scene.cycles.pixel_filter_type = 'GAUSSIAN'
scene.cycles.sample_clamp_indirect = 0.0
scene.view_settings.view_transform = 'Standard'
bpy.context.view_layer.update()

